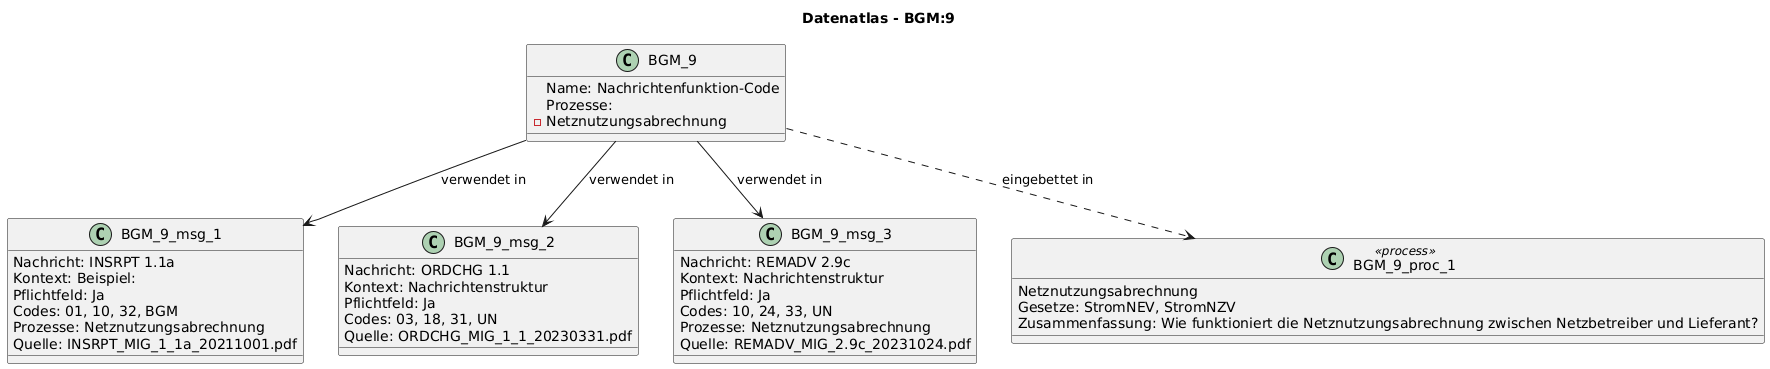

The diagram above was rendered by PlantUML. Its source (embedded in the PNG):
@startuml
title Datenatlas - BGM:9
class BGM_9 {
  Name: Nachrichtenfunktion-Code
  Prozesse:
    - Netznutzungsabrechnung
}
class BGM_9_msg_1 {
  Nachricht: INSRPT 1.1a
  Kontext: Beispiel:
  Pflichtfeld: Ja
  Codes: 01, 10, 32, BGM
  Prozesse: Netznutzungsabrechnung
  Quelle: INSRPT_MIG_1_1a_20211001.pdf
}
BGM_9 --> BGM_9_msg_1 : verwendet in
class BGM_9_msg_2 {
  Nachricht: ORDCHG 1.1
  Kontext: Nachrichtenstruktur
  Pflichtfeld: Ja
  Codes: 03, 18, 31, UN
  Quelle: ORDCHG_MIG_1_1_20230331.pdf
}
BGM_9 --> BGM_9_msg_2 : verwendet in
class BGM_9_msg_3 {
  Nachricht: REMADV 2.9c
  Kontext: Nachrichtenstruktur
  Pflichtfeld: Ja
  Codes: 10, 24, 33, UN
  Prozesse: Netznutzungsabrechnung
  Quelle: REMADV_MIG_2.9c_20231024.pdf
}
BGM_9 --> BGM_9_msg_3 : verwendet in
class BGM_9_proc_1 <<process>> {
  Netznutzungsabrechnung
  Gesetze: StromNEV, StromNZV
  Zusammenfassung: Wie funktioniert die Netznutzungsabrechnung zwischen Netzbetreiber und Lieferant?
}
BGM_9 ..> BGM_9_proc_1 : eingebettet in
@enduml